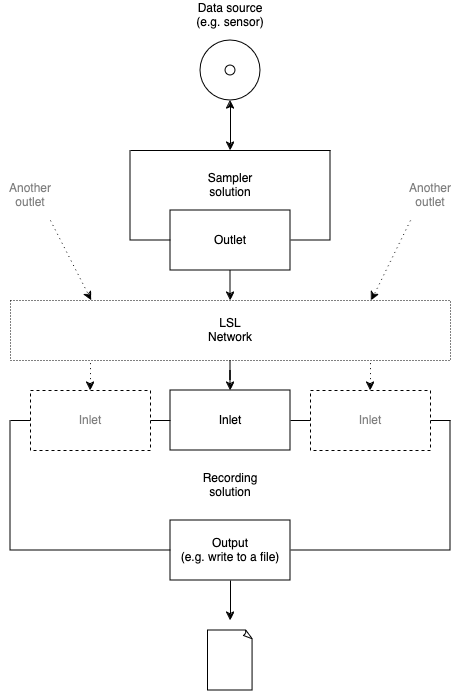

The diagram above was exported from draw.io. Its source (the exported page's mxGraphModel, read from the mxfile embedded in the PNG):
<mxGraphModel dx="2074" dy="1157" grid="1" gridSize="10" guides="1" tooltips="1" connect="1" arrows="1" fold="1" page="1" pageScale="1" pageWidth="850" pageHeight="1100" math="0" shadow="0">
  <root>
    <mxCell id="0" />
    <mxCell id="1" parent="0" />
    <mxCell id="b1ORVQB_nCFuNyXYO6sc-8" value="" style="swimlane;startSize=0;" vertex="1" parent="1">
      <mxGeometry x="200" y="540" width="440" height="130" as="geometry" />
    </mxCell>
    <UserObject label="Output &lt;br&gt;(e.g. write to a file)" treeRoot="1" id="b1ORVQB_nCFuNyXYO6sc-3">
      <mxCell style="whiteSpace=wrap;html=1;align=center;treeFolding=1;treeMoving=1;newEdgeStyle={&quot;edgeStyle&quot;:&quot;elbowEdgeStyle&quot;,&quot;startArrow&quot;:&quot;none&quot;,&quot;endArrow&quot;:&quot;none&quot;};" vertex="1" parent="b1ORVQB_nCFuNyXYO6sc-8">
        <mxGeometry x="160" y="100" width="120" height="60" as="geometry" />
      </mxCell>
    </UserObject>
    <UserObject label="Inlet" treeRoot="1" id="b1ORVQB_nCFuNyXYO6sc-11">
      <mxCell style="whiteSpace=wrap;html=1;align=center;treeFolding=1;treeMoving=1;newEdgeStyle={&quot;edgeStyle&quot;:&quot;elbowEdgeStyle&quot;,&quot;startArrow&quot;:&quot;none&quot;,&quot;endArrow&quot;:&quot;none&quot;};dashed=1;fontColor=#808080;" vertex="1" parent="b1ORVQB_nCFuNyXYO6sc-8">
        <mxGeometry x="20" y="-30" width="120" height="60" as="geometry" />
      </mxCell>
    </UserObject>
    <mxCell id="b1ORVQB_nCFuNyXYO6sc-16" value="&lt;div&gt;Recording&lt;/div&gt;&lt;div&gt;solution&lt;br&gt;&lt;/div&gt;" style="text;html=1;align=center;verticalAlign=middle;whiteSpace=wrap;rounded=0;" vertex="1" parent="b1ORVQB_nCFuNyXYO6sc-8">
      <mxGeometry x="175" y="50" width="90" height="30" as="geometry" />
    </mxCell>
    <mxCell id="b1ORVQB_nCFuNyXYO6sc-9" value="" style="endArrow=classic;html=1;rounded=0;exitX=0.5;exitY=1;exitDx=0;exitDy=0;" edge="1" parent="1" source="b1ORVQB_nCFuNyXYO6sc-3">
      <mxGeometry width="50" height="50" relative="1" as="geometry">
        <mxPoint x="560" y="610" as="sourcePoint" />
        <mxPoint x="420" y="740" as="targetPoint" />
      </mxGeometry>
    </mxCell>
    <UserObject label="Inlet" treeRoot="1" id="b1ORVQB_nCFuNyXYO6sc-2">
      <mxCell style="whiteSpace=wrap;html=1;align=center;treeFolding=1;treeMoving=1;newEdgeStyle={&quot;edgeStyle&quot;:&quot;elbowEdgeStyle&quot;,&quot;startArrow&quot;:&quot;none&quot;,&quot;endArrow&quot;:&quot;none&quot;};" vertex="1" parent="1">
        <mxGeometry x="360" y="510" width="120" height="60" as="geometry" />
      </mxCell>
    </UserObject>
    <mxCell id="b1ORVQB_nCFuNyXYO6sc-35" style="edgeStyle=elbowEdgeStyle;rounded=0;orthogonalLoop=1;jettySize=auto;html=1;startArrow=classic;endArrow=none;exitX=0.5;exitY=0;exitDx=0;exitDy=0;startFill=1;dashed=1;dashPattern=1 4;" edge="1" parent="1" source="b1ORVQB_nCFuNyXYO6sc-10" target="b1ORVQB_nCFuNyXYO6sc-29">
      <mxGeometry relative="1" as="geometry" />
    </mxCell>
    <UserObject label="Inlet" treeRoot="1" id="b1ORVQB_nCFuNyXYO6sc-10">
      <mxCell style="whiteSpace=wrap;html=1;align=center;treeFolding=1;treeMoving=1;newEdgeStyle={&quot;edgeStyle&quot;:&quot;elbowEdgeStyle&quot;,&quot;startArrow&quot;:&quot;none&quot;,&quot;endArrow&quot;:&quot;none&quot;};dashed=1;fontColor=#808080;" vertex="1" parent="1">
        <mxGeometry x="500" y="510" width="120" height="60" as="geometry" />
      </mxCell>
    </UserObject>
    <mxCell id="b1ORVQB_nCFuNyXYO6sc-15" value="" style="swimlane;startSize=0;" vertex="1" parent="1">
      <mxGeometry x="320" y="270" width="200" height="90" as="geometry" />
    </mxCell>
    <UserObject label="&lt;div&gt;Outlet&lt;/div&gt;" treeRoot="1" id="b1ORVQB_nCFuNyXYO6sc-1">
      <mxCell style="whiteSpace=wrap;html=1;align=center;treeFolding=1;treeMoving=1;newEdgeStyle={&quot;edgeStyle&quot;:&quot;elbowEdgeStyle&quot;,&quot;startArrow&quot;:&quot;none&quot;,&quot;endArrow&quot;:&quot;none&quot;};" vertex="1" parent="b1ORVQB_nCFuNyXYO6sc-15">
        <mxGeometry x="40" y="60" width="120" height="60" as="geometry" />
      </mxCell>
    </UserObject>
    <mxCell id="b1ORVQB_nCFuNyXYO6sc-17" value="Sampler solution" style="text;html=1;align=center;verticalAlign=middle;whiteSpace=wrap;rounded=0;" vertex="1" parent="b1ORVQB_nCFuNyXYO6sc-15">
      <mxGeometry x="70" y="20" width="60" height="30" as="geometry" />
    </mxCell>
    <mxCell id="b1ORVQB_nCFuNyXYO6sc-25" style="edgeStyle=orthogonalEdgeStyle;rounded=0;orthogonalLoop=1;jettySize=auto;html=1;entryX=0.5;entryY=0;entryDx=0;entryDy=0;startArrow=classic;startFill=1;" edge="1" parent="1" source="b1ORVQB_nCFuNyXYO6sc-13" target="b1ORVQB_nCFuNyXYO6sc-15">
      <mxGeometry relative="1" as="geometry" />
    </mxCell>
    <mxCell id="b1ORVQB_nCFuNyXYO6sc-13" value="" style="verticalLabelPosition=bottom;verticalAlign=top;html=1;shape=mxgraph.basic.donut;dx=25;" vertex="1" parent="1">
      <mxGeometry x="390" y="160" width="60" height="60" as="geometry" />
    </mxCell>
    <mxCell id="b1ORVQB_nCFuNyXYO6sc-14" value="&lt;div&gt;Data source&lt;/div&gt;&lt;div&gt;(e.g. sensor)&lt;br&gt;&lt;/div&gt;" style="text;html=1;align=center;verticalAlign=middle;whiteSpace=wrap;rounded=0;" vertex="1" parent="1">
      <mxGeometry x="375" y="120" width="90" height="30" as="geometry" />
    </mxCell>
    <mxCell id="b1ORVQB_nCFuNyXYO6sc-26" value="" style="whiteSpace=wrap;html=1;shape=mxgraph.basic.document" vertex="1" parent="1">
      <mxGeometry x="397.5" y="750" width="45" height="60" as="geometry" />
    </mxCell>
    <mxCell id="b1ORVQB_nCFuNyXYO6sc-31" style="edgeStyle=orthogonalEdgeStyle;rounded=0;orthogonalLoop=1;jettySize=auto;html=1;entryX=0.5;entryY=0;entryDx=0;entryDy=0;" edge="1" parent="1" source="b1ORVQB_nCFuNyXYO6sc-29" target="b1ORVQB_nCFuNyXYO6sc-2">
      <mxGeometry relative="1" as="geometry" />
    </mxCell>
    <mxCell id="b1ORVQB_nCFuNyXYO6sc-29" value="" style="swimlane;startSize=0;dashed=1;dashPattern=1 2;" vertex="1" parent="1">
      <mxGeometry x="200" y="420" width="440" height="60" as="geometry" />
    </mxCell>
    <mxCell id="b1ORVQB_nCFuNyXYO6sc-36" value="LSL Network" style="text;html=1;align=center;verticalAlign=middle;whiteSpace=wrap;rounded=0;" vertex="1" parent="b1ORVQB_nCFuNyXYO6sc-29">
      <mxGeometry x="190" y="15" width="60" height="30" as="geometry" />
    </mxCell>
    <mxCell id="b1ORVQB_nCFuNyXYO6sc-30" style="edgeStyle=elbowEdgeStyle;rounded=0;orthogonalLoop=1;jettySize=auto;html=1;startArrow=none;endArrow=classic;entryX=0.5;entryY=0;entryDx=0;entryDy=0;endFill=1;" edge="1" parent="1" source="b1ORVQB_nCFuNyXYO6sc-1" target="b1ORVQB_nCFuNyXYO6sc-29">
      <mxGeometry relative="1" as="geometry" />
    </mxCell>
    <mxCell id="b1ORVQB_nCFuNyXYO6sc-34" style="edgeStyle=elbowEdgeStyle;rounded=0;orthogonalLoop=1;jettySize=auto;html=1;startArrow=classic;endArrow=none;startFill=1;dashed=1;dashPattern=1 4;" edge="1" parent="1" source="b1ORVQB_nCFuNyXYO6sc-11" target="b1ORVQB_nCFuNyXYO6sc-29">
      <mxGeometry relative="1" as="geometry" />
    </mxCell>
    <mxCell id="b1ORVQB_nCFuNyXYO6sc-37" value="" style="endArrow=classic;html=1;rounded=0;entryX=0.82;entryY=0;entryDx=0;entryDy=0;dashed=1;dashPattern=1 4;entryPerimeter=0;" edge="1" parent="1" target="b1ORVQB_nCFuNyXYO6sc-29">
      <mxGeometry width="50" height="50" relative="1" as="geometry">
        <mxPoint x="600" y="340" as="sourcePoint" />
        <mxPoint x="610" y="480" as="targetPoint" />
      </mxGeometry>
    </mxCell>
    <mxCell id="b1ORVQB_nCFuNyXYO6sc-38" value="" style="endArrow=classic;html=1;rounded=0;entryX=0.184;entryY=0;entryDx=0;entryDy=0;dashed=1;dashPattern=1 4;entryPerimeter=0;" edge="1" parent="1" target="b1ORVQB_nCFuNyXYO6sc-29">
      <mxGeometry width="50" height="50" relative="1" as="geometry">
        <mxPoint x="240" y="340" as="sourcePoint" />
        <mxPoint x="610" y="480" as="targetPoint" />
      </mxGeometry>
    </mxCell>
    <mxCell id="b1ORVQB_nCFuNyXYO6sc-39" value="Another outlet" style="text;html=1;align=center;verticalAlign=middle;whiteSpace=wrap;rounded=0;fontColor=#808080;" vertex="1" parent="1">
      <mxGeometry x="590" y="300" width="60" height="30" as="geometry" />
    </mxCell>
    <mxCell id="b1ORVQB_nCFuNyXYO6sc-40" value="Another outlet" style="text;html=1;align=center;verticalAlign=middle;whiteSpace=wrap;rounded=0;fontColor=#808080;" vertex="1" parent="1">
      <mxGeometry x="190" y="300" width="60" height="30" as="geometry" />
    </mxCell>
  </root>
</mxGraphModel>